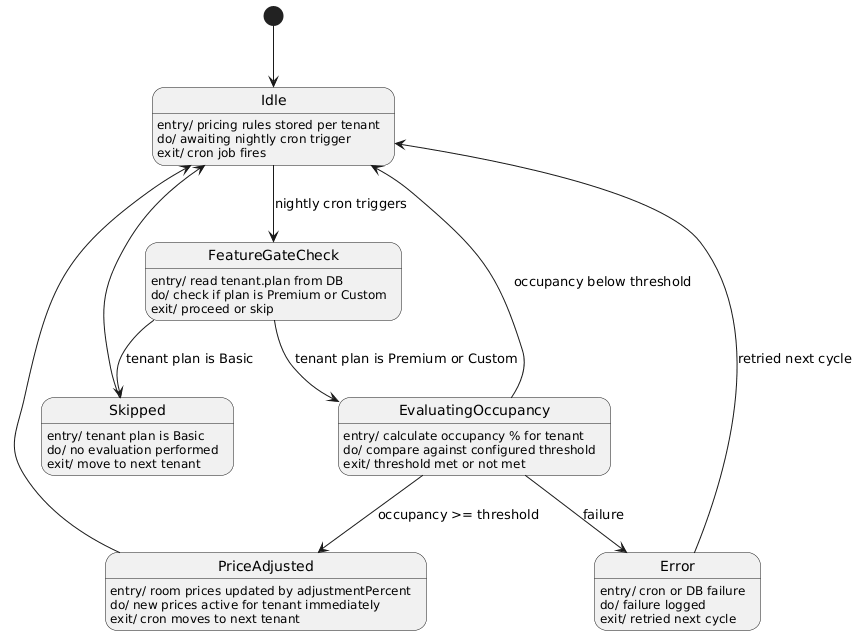

The diagram above was rendered by PlantUML. Its source (embedded in the PNG):
@startuml
[*] --> Idle

Idle : entry/ pricing rules stored per tenant
Idle : do/ awaiting nightly cron trigger
Idle : exit/ cron job fires

FeatureGateCheck : entry/ read tenant.plan from DB
FeatureGateCheck : do/ check if plan is Premium or Custom
FeatureGateCheck : exit/ proceed or skip

Skipped : entry/ tenant plan is Basic
Skipped : do/ no evaluation performed
Skipped : exit/ move to next tenant

EvaluatingOccupancy : entry/ calculate occupancy % for tenant
EvaluatingOccupancy : do/ compare against configured threshold
EvaluatingOccupancy : exit/ threshold met or not met

PriceAdjusted : entry/ room prices updated by adjustmentPercent
PriceAdjusted : do/ new prices active for tenant immediately
PriceAdjusted : exit/ cron moves to next tenant

Error : entry/ cron or DB failure
Error : do/ failure logged
Error : exit/ retried next cycle

Idle --> FeatureGateCheck : nightly cron triggers
FeatureGateCheck --> Skipped : tenant plan is Basic
FeatureGateCheck --> EvaluatingOccupancy : tenant plan is Premium or Custom
Skipped --> Idle
EvaluatingOccupancy --> PriceAdjusted : occupancy >= threshold
EvaluatingOccupancy --> Idle : occupancy below threshold
EvaluatingOccupancy --> Error : failure
PriceAdjusted --> Idle
Error --> Idle : retried next cycle
@enduml